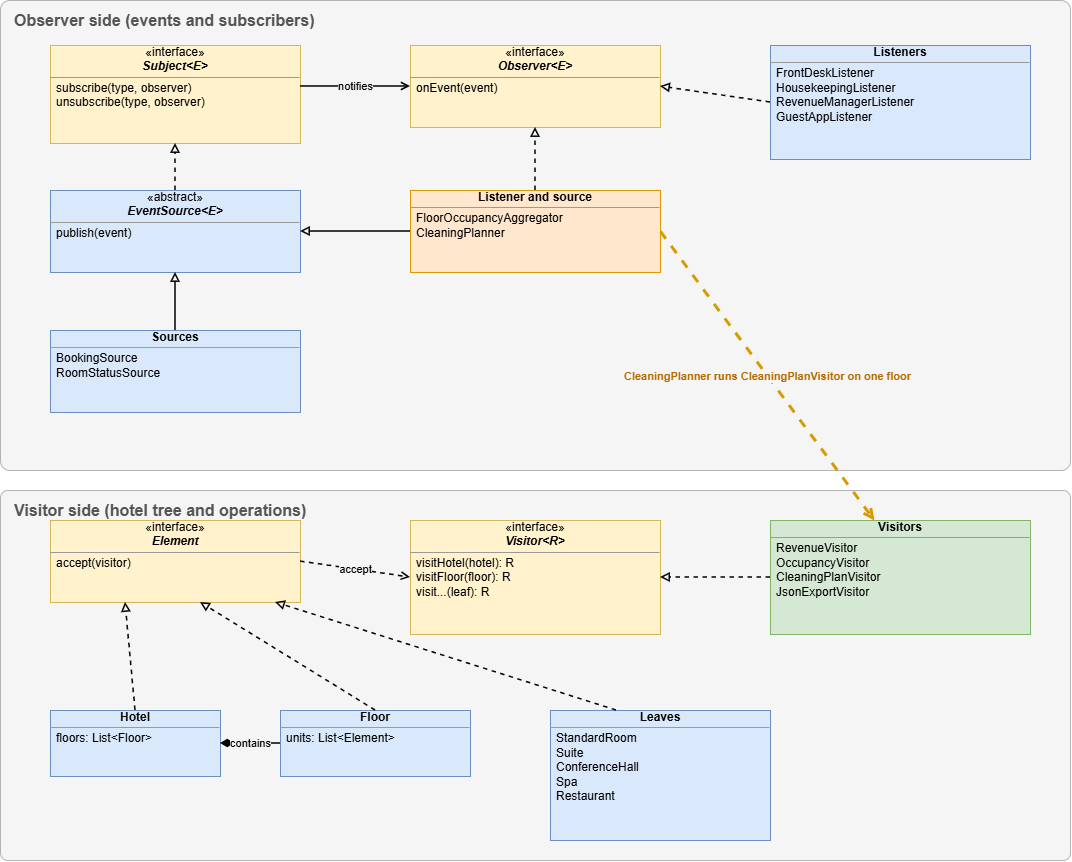

The diagram above was exported from draw.io. Its source (the exported page's mxGraphModel, read from the mxfile embedded in the PNG):
<mxGraphModel dx="1437" dy="867" grid="0" gridSize="10" guides="1" tooltips="1" connect="1" arrows="1" fold="1" page="1" pageScale="1" pageWidth="827" pageHeight="1169" background="light-dark(#ffffff, #121212)" math="0" shadow="0">
  <root>
    <mxCell id="0" />
    <mxCell id="1" parent="0" />
    <mxCell id="vFLYwfpubtGOqY9mqgQX-54" parent="1" style="rounded=1;arcSize=2;fillColor=#f5f5f5;strokeColor=#b3b3b3;verticalAlign=top;align=left;spacingLeft=12;spacingTop=4;fontSize=16;fontStyle=1;fontColor=#555555;" value="Observer side (events and subscribers)" vertex="1">
      <mxGeometry height="470" width="1070" x="10" y="10" as="geometry" />
    </mxCell>
    <mxCell id="vFLYwfpubtGOqY9mqgQX-55" parent="1" style="rounded=1;arcSize=2;fillColor=#f5f5f5;strokeColor=#b3b3b3;verticalAlign=top;align=left;spacingLeft=12;spacingTop=4;fontSize=16;fontStyle=1;fontColor=#555555;" value="Visitor side (hotel tree and operations)" vertex="1">
      <mxGeometry height="370" width="1070" x="10" y="500" as="geometry" />
    </mxCell>
    <mxCell id="vFLYwfpubtGOqY9mqgQX-56" parent="1" style="verticalAlign=top;align=left;overflow=fill;fontSize=12;html=1;whiteSpace=wrap;fillColor=#fff2cc;strokeColor=#d6b656;" value="&lt;p style=&quot;margin:0;text-align:center;&quot;&gt;&amp;laquo;interface&amp;raquo;&lt;/p&gt;&lt;p style=&quot;margin:0;text-align:center;&quot;&gt;&lt;b&gt;&lt;i&gt;Subject&amp;lt;E&amp;gt;&lt;/i&gt;&lt;/b&gt;&lt;/p&gt;&lt;hr size=&quot;1&quot; style=&quot;margin:3px 0;&quot;/&gt;&lt;p style=&quot;margin:0;margin-left:6px;&quot;&gt;subscribe(type, observer)&lt;/p&gt;&lt;p style=&quot;margin:0;margin-left:6px;&quot;&gt;unsubscribe(type, observer)&lt;/p&gt;" vertex="1">
      <mxGeometry height="98" width="250" x="60" y="55" as="geometry" />
    </mxCell>
    <mxCell id="vFLYwfpubtGOqY9mqgQX-57" parent="1" style="verticalAlign=top;align=left;overflow=fill;fontSize=12;html=1;whiteSpace=wrap;fillColor=#fff2cc;strokeColor=#d6b656;" value="&lt;p style=&quot;margin:0;text-align:center;&quot;&gt;&amp;laquo;interface&amp;raquo;&lt;/p&gt;&lt;p style=&quot;margin:0;text-align:center;&quot;&gt;&lt;b&gt;&lt;i&gt;Observer&amp;lt;E&amp;gt;&lt;/i&gt;&lt;/b&gt;&lt;/p&gt;&lt;hr size=&quot;1&quot; style=&quot;margin:3px 0;&quot;/&gt;&lt;p style=&quot;margin:0;margin-left:6px;&quot;&gt;onEvent(event)&lt;/p&gt;" vertex="1">
      <mxGeometry height="82" width="250" x="420" y="55" as="geometry" />
    </mxCell>
    <mxCell id="vFLYwfpubtGOqY9mqgQX-58" parent="1" style="verticalAlign=top;align=left;overflow=fill;fontSize=12;html=1;whiteSpace=wrap;fillColor=#dae8fc;strokeColor=#6c8ebf;" value="&lt;p style=&quot;margin:0;text-align:center;&quot;&gt;&lt;b&gt;Listeners&lt;/b&gt;&lt;/p&gt;&lt;hr size=&quot;1&quot; style=&quot;margin:3px 0;&quot;/&gt;&lt;p style=&quot;margin:0;margin-left:6px;&quot;&gt;FrontDeskListener&lt;/p&gt;&lt;p style=&quot;margin:0;margin-left:6px;&quot;&gt;HousekeepingListener&lt;/p&gt;&lt;p style=&quot;margin:0;margin-left:6px;&quot;&gt;RevenueManagerListener&lt;/p&gt;&lt;p style=&quot;margin:0;margin-left:6px;&quot;&gt;GuestAppListener&lt;/p&gt;" vertex="1">
      <mxGeometry height="114" width="260" x="780" y="55" as="geometry" />
    </mxCell>
    <mxCell id="vFLYwfpubtGOqY9mqgQX-59" parent="1" style="verticalAlign=top;align=left;overflow=fill;fontSize=12;html=1;whiteSpace=wrap;fillColor=#dae8fc;strokeColor=#6c8ebf;" value="&lt;p style=&quot;margin:0;text-align:center;&quot;&gt;&amp;laquo;abstract&amp;raquo;&lt;/p&gt;&lt;p style=&quot;margin:0;text-align:center;&quot;&gt;&lt;b&gt;&lt;i&gt;EventSource&amp;lt;E&amp;gt;&lt;/i&gt;&lt;/b&gt;&lt;/p&gt;&lt;hr size=&quot;1&quot; style=&quot;margin:3px 0;&quot;/&gt;&lt;p style=&quot;margin:0;margin-left:6px;&quot;&gt;publish(event)&lt;/p&gt;" vertex="1">
      <mxGeometry height="82" width="250" x="60" y="200" as="geometry" />
    </mxCell>
    <mxCell id="vFLYwfpubtGOqY9mqgQX-60" parent="1" style="verticalAlign=top;align=left;overflow=fill;fontSize=12;html=1;whiteSpace=wrap;fillColor=#ffe6cc;strokeColor=#d79b00;" value="&lt;p style=&quot;margin:0;text-align:center;&quot;&gt;&lt;b&gt;Listener and source&lt;/b&gt;&lt;/p&gt;&lt;hr size=&quot;1&quot; style=&quot;margin:3px 0;&quot;/&gt;&lt;p style=&quot;margin:0;margin-left:6px;&quot;&gt;FloorOccupancyAggregator&lt;/p&gt;&lt;p style=&quot;margin:0;margin-left:6px;&quot;&gt;CleaningPlanner&lt;/p&gt;" vertex="1">
      <mxGeometry height="82" width="250" x="420" y="200" as="geometry" />
    </mxCell>
    <mxCell id="vFLYwfpubtGOqY9mqgQX-61" parent="1" style="verticalAlign=top;align=left;overflow=fill;fontSize=12;html=1;whiteSpace=wrap;fillColor=#dae8fc;strokeColor=#6c8ebf;" value="&lt;p style=&quot;margin:0;text-align:center;&quot;&gt;&lt;b&gt;Sources&lt;/b&gt;&lt;/p&gt;&lt;hr size=&quot;1&quot; style=&quot;margin:3px 0;&quot;/&gt;&lt;p style=&quot;margin:0;margin-left:6px;&quot;&gt;BookingSource&lt;/p&gt;&lt;p style=&quot;margin:0;margin-left:6px;&quot;&gt;RoomStatusSource&lt;/p&gt;" vertex="1">
      <mxGeometry height="82" width="250" x="60" y="340" as="geometry" />
    </mxCell>
    <mxCell id="vFLYwfpubtGOqY9mqgQX-62" parent="1" style="verticalAlign=top;align=left;overflow=fill;fontSize=12;html=1;whiteSpace=wrap;fillColor=#fff2cc;strokeColor=#d6b656;" value="&lt;p style=&quot;margin:0;text-align:center;&quot;&gt;&amp;laquo;interface&amp;raquo;&lt;/p&gt;&lt;p style=&quot;margin:0;text-align:center;&quot;&gt;&lt;b&gt;&lt;i&gt;Element&lt;/i&gt;&lt;/b&gt;&lt;/p&gt;&lt;hr size=&quot;1&quot; style=&quot;margin:3px 0;&quot;/&gt;&lt;p style=&quot;margin:0;margin-left:6px;&quot;&gt;accept(visitor)&lt;/p&gt;" vertex="1">
      <mxGeometry height="82" width="250" x="60" y="530" as="geometry" />
    </mxCell>
    <mxCell id="vFLYwfpubtGOqY9mqgQX-63" parent="1" style="verticalAlign=top;align=left;overflow=fill;fontSize=12;html=1;whiteSpace=wrap;fillColor=#fff2cc;strokeColor=#d6b656;" value="&lt;p style=&quot;margin:0;text-align:center;&quot;&gt;&amp;laquo;interface&amp;raquo;&lt;/p&gt;&lt;p style=&quot;margin:0;text-align:center;&quot;&gt;&lt;b&gt;&lt;i&gt;Visitor&amp;lt;R&amp;gt;&lt;/i&gt;&lt;/b&gt;&lt;/p&gt;&lt;hr size=&quot;1&quot; style=&quot;margin:3px 0;&quot;/&gt;&lt;p style=&quot;margin:0;margin-left:6px;&quot;&gt;visitHotel(hotel): R&lt;/p&gt;&lt;p style=&quot;margin:0;margin-left:6px;&quot;&gt;visitFloor(floor): R&lt;/p&gt;&lt;p style=&quot;margin:0;margin-left:6px;&quot;&gt;visit...(leaf): R&lt;/p&gt;" vertex="1">
      <mxGeometry height="114" width="250" x="420" y="530" as="geometry" />
    </mxCell>
    <mxCell id="vFLYwfpubtGOqY9mqgQX-64" parent="1" style="verticalAlign=top;align=left;overflow=fill;fontSize=12;html=1;whiteSpace=wrap;fillColor=#d5e8d4;strokeColor=#82b366;" value="&lt;p style=&quot;margin:0;text-align:center;&quot;&gt;&lt;b&gt;Visitors&lt;/b&gt;&lt;/p&gt;&lt;hr size=&quot;1&quot; style=&quot;margin:3px 0;&quot;/&gt;&lt;p style=&quot;margin:0;margin-left:6px;&quot;&gt;RevenueVisitor&lt;/p&gt;&lt;p style=&quot;margin:0;margin-left:6px;&quot;&gt;OccupancyVisitor&lt;/p&gt;&lt;p style=&quot;margin:0;margin-left:6px;&quot;&gt;CleaningPlanVisitor&lt;/p&gt;&lt;p style=&quot;margin:0;margin-left:6px;&quot;&gt;JsonExportVisitor&lt;/p&gt;" vertex="1">
      <mxGeometry height="114" width="260" x="780" y="530" as="geometry" />
    </mxCell>
    <mxCell id="vFLYwfpubtGOqY9mqgQX-65" parent="1" style="verticalAlign=top;align=left;overflow=fill;fontSize=12;html=1;whiteSpace=wrap;fillColor=#dae8fc;strokeColor=#6c8ebf;" value="&lt;p style=&quot;margin:0;text-align:center;&quot;&gt;&lt;b&gt;Hotel&lt;/b&gt;&lt;/p&gt;&lt;hr size=&quot;1&quot; style=&quot;margin:3px 0;&quot;/&gt;&lt;p style=&quot;margin:0;margin-left:6px;&quot;&gt;floors: List&amp;lt;Floor&amp;gt;&lt;/p&gt;" vertex="1">
      <mxGeometry height="66" width="170" x="60" y="720" as="geometry" />
    </mxCell>
    <mxCell id="vFLYwfpubtGOqY9mqgQX-66" parent="1" style="verticalAlign=top;align=left;overflow=fill;fontSize=12;html=1;whiteSpace=wrap;fillColor=#dae8fc;strokeColor=#6c8ebf;" value="&lt;p style=&quot;margin:0;text-align:center;&quot;&gt;&lt;b&gt;Floor&lt;/b&gt;&lt;/p&gt;&lt;hr size=&quot;1&quot; style=&quot;margin:3px 0;&quot;/&gt;&lt;p style=&quot;margin:0;margin-left:6px;&quot;&gt;units: List&amp;lt;Element&amp;gt;&lt;/p&gt;" vertex="1">
      <mxGeometry height="66" width="190" x="290" y="720" as="geometry" />
    </mxCell>
    <mxCell id="vFLYwfpubtGOqY9mqgQX-67" parent="1" style="verticalAlign=top;align=left;overflow=fill;fontSize=12;html=1;whiteSpace=wrap;fillColor=#dae8fc;strokeColor=#6c8ebf;" value="&lt;p style=&quot;margin:0;text-align:center;&quot;&gt;&lt;b&gt;Leaves&lt;/b&gt;&lt;/p&gt;&lt;hr size=&quot;1&quot; style=&quot;margin:3px 0;&quot;/&gt;&lt;p style=&quot;margin:0;margin-left:6px;&quot;&gt;StandardRoom&lt;/p&gt;&lt;p style=&quot;margin:0;margin-left:6px;&quot;&gt;Suite&lt;/p&gt;&lt;p style=&quot;margin:0;margin-left:6px;&quot;&gt;ConferenceHall&lt;/p&gt;&lt;p style=&quot;margin:0;margin-left:6px;&quot;&gt;Spa&lt;/p&gt;&lt;p style=&quot;margin:0;margin-left:6px;&quot;&gt;Restaurant&lt;/p&gt;" vertex="1">
      <mxGeometry height="130" width="220" x="560" y="720" as="geometry" />
    </mxCell>
    <mxCell id="vFLYwfpubtGOqY9mqgQX-68" edge="1" parent="1" source="vFLYwfpubtGOqY9mqgQX-59" style="endArrow=block;endFill=0;dashed=1;html=1;strokeWidth=1.5;exitX=0.5;exitY=0;entryX=0.5;entryY=1;exitPerimeter=0;entryPerimeter=0;labelBackgroundColor=#f5f5f5;fontSize=11;" target="vFLYwfpubtGOqY9mqgQX-56" value="">
      <mxGeometry relative="1" as="geometry" />
    </mxCell>
    <mxCell id="vFLYwfpubtGOqY9mqgQX-69" edge="1" parent="1" source="vFLYwfpubtGOqY9mqgQX-56" style="endArrow=open;html=1;strokeWidth=1.5;exitX=1;exitY=0.418;entryX=0;entryY=0.5;exitPerimeter=0;entryPerimeter=0;labelBackgroundColor=#f5f5f5;fontSize=11;" target="vFLYwfpubtGOqY9mqgQX-57" value="notifies">
      <mxGeometry relative="1" as="geometry" />
    </mxCell>
    <mxCell id="vFLYwfpubtGOqY9mqgQX-70" edge="1" parent="1" source="vFLYwfpubtGOqY9mqgQX-61" style="endArrow=block;endFill=0;html=1;strokeWidth=1.5;exitX=0.5;exitY=0;entryX=0.5;entryY=1;exitPerimeter=0;entryPerimeter=0;labelBackgroundColor=#f5f5f5;fontSize=11;" target="vFLYwfpubtGOqY9mqgQX-59" value="">
      <mxGeometry relative="1" as="geometry" />
    </mxCell>
    <mxCell id="vFLYwfpubtGOqY9mqgQX-71" edge="1" parent="1" source="vFLYwfpubtGOqY9mqgQX-60" style="endArrow=block;endFill=0;html=1;strokeWidth=1.5;exitX=0;exitY=0.5;entryX=1;entryY=0.5;exitPerimeter=0;entryPerimeter=0;labelBackgroundColor=#f5f5f5;fontSize=11;" target="vFLYwfpubtGOqY9mqgQX-59" value="">
      <mxGeometry relative="1" as="geometry" />
    </mxCell>
    <mxCell id="vFLYwfpubtGOqY9mqgQX-72" edge="1" parent="1" source="vFLYwfpubtGOqY9mqgQX-60" style="endArrow=block;endFill=0;dashed=1;html=1;strokeWidth=1.5;exitX=0.5;exitY=0;entryX=0.5;entryY=1;exitPerimeter=0;entryPerimeter=0;labelBackgroundColor=#f5f5f5;fontSize=11;" target="vFLYwfpubtGOqY9mqgQX-57" value="">
      <mxGeometry relative="1" as="geometry" />
    </mxCell>
    <mxCell id="vFLYwfpubtGOqY9mqgQX-73" edge="1" parent="1" source="vFLYwfpubtGOqY9mqgQX-58" style="endArrow=block;endFill=0;dashed=1;html=1;strokeWidth=1.5;exitX=0;exitY=0.5;entryX=1;entryY=0.5;exitPerimeter=0;entryPerimeter=0;labelBackgroundColor=#f5f5f5;fontSize=11;" target="vFLYwfpubtGOqY9mqgQX-57" value="">
      <mxGeometry relative="1" as="geometry" />
    </mxCell>
    <mxCell id="vFLYwfpubtGOqY9mqgQX-74" edge="1" parent="1" source="vFLYwfpubtGOqY9mqgQX-60" style="endArrow=open;dashed=1;html=1;strokeWidth=3;strokeColor=#d79b00;fontColor=#b36b00;fontStyle=1;exitX=1;exitY=0.5;entryX=0.4;entryY=0;exitPerimeter=0;entryPerimeter=0;labelBackgroundColor=#f5f5f5;fontSize=11;" target="vFLYwfpubtGOqY9mqgQX-64" value="CleaningPlanner runs CleaningPlanVisitor on one floor">
      <mxGeometry relative="1" as="geometry" />
    </mxCell>
    <mxCell id="vFLYwfpubtGOqY9mqgQX-75" edge="1" parent="1" source="vFLYwfpubtGOqY9mqgQX-62" style="endArrow=open;dashed=1;html=1;strokeWidth=1.5;exitX=1;exitY=0.5;entryX=0;entryY=0.5;exitPerimeter=0;entryPerimeter=0;labelBackgroundColor=#f5f5f5;fontSize=11;" target="vFLYwfpubtGOqY9mqgQX-63" value="accept">
      <mxGeometry relative="1" as="geometry" />
    </mxCell>
    <mxCell id="vFLYwfpubtGOqY9mqgQX-76" edge="1" parent="1" source="vFLYwfpubtGOqY9mqgQX-64" style="endArrow=block;endFill=0;dashed=1;html=1;strokeWidth=1.5;exitX=0;exitY=0.5;entryX=1;entryY=0.5;exitPerimeter=0;entryPerimeter=0;labelBackgroundColor=#f5f5f5;fontSize=11;" target="vFLYwfpubtGOqY9mqgQX-63" value="">
      <mxGeometry relative="1" as="geometry" />
    </mxCell>
    <mxCell id="vFLYwfpubtGOqY9mqgQX-77" edge="1" parent="1" source="vFLYwfpubtGOqY9mqgQX-65" style="endArrow=block;endFill=0;dashed=1;html=1;strokeWidth=1.5;exitX=0.5;exitY=0;entryX=0.3;entryY=1;exitPerimeter=0;entryPerimeter=0;labelBackgroundColor=#f5f5f5;fontSize=11;" target="vFLYwfpubtGOqY9mqgQX-62" value="">
      <mxGeometry relative="1" as="geometry" />
    </mxCell>
    <mxCell id="vFLYwfpubtGOqY9mqgQX-78" edge="1" parent="1" source="vFLYwfpubtGOqY9mqgQX-66" style="endArrow=block;endFill=0;dashed=1;html=1;strokeWidth=1.5;exitX=0.5;exitY=0;entryX=0.6;entryY=1;exitPerimeter=0;entryPerimeter=0;labelBackgroundColor=#f5f5f5;fontSize=11;" target="vFLYwfpubtGOqY9mqgQX-62" value="">
      <mxGeometry relative="1" as="geometry" />
    </mxCell>
    <mxCell id="vFLYwfpubtGOqY9mqgQX-79" edge="1" parent="1" source="vFLYwfpubtGOqY9mqgQX-67" style="endArrow=block;endFill=0;dashed=1;html=1;strokeWidth=1.5;exitX=0.3;exitY=0;entryX=0.9;entryY=1;exitPerimeter=0;entryPerimeter=0;labelBackgroundColor=#f5f5f5;fontSize=11;" target="vFLYwfpubtGOqY9mqgQX-62" value="">
      <mxGeometry relative="1" as="geometry" />
    </mxCell>
    <mxCell id="vFLYwfpubtGOqY9mqgQX-80" edge="1" parent="1" source="vFLYwfpubtGOqY9mqgQX-65" style="startArrow=diamondThin;startFill=1;startSize=10;endArrow=none;html=1;strokeWidth=1.5;exitX=1;exitY=0.5;entryX=0;entryY=0.5;exitPerimeter=0;entryPerimeter=0;labelBackgroundColor=#f5f5f5;fontSize=11;" target="vFLYwfpubtGOqY9mqgQX-66" value="contains">
      <mxGeometry relative="1" as="geometry" />
    </mxCell>
  </root>
</mxGraphModel>